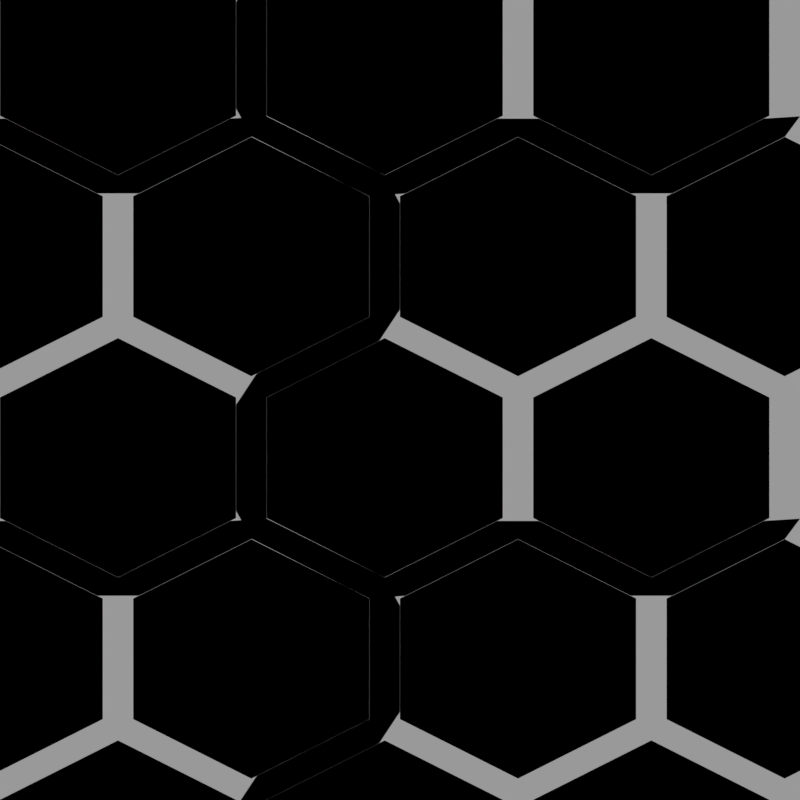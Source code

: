 # Source: honeycomb_down_regular.blend  (saved by Blender 2.78.0; exported with 4.5.12 LTS)
import bpy
from mathutils import Matrix  # noqa: F401  (used for matrix-valued properties, if any)

bpy.ops.wm.read_factory_settings(use_empty=True)
scene = bpy.context.scene
scene.name = 'Scene'

# ---- collections
col_collection_1 = bpy.data.collections.new('Collection 1'); scene.collection.children.link(col_collection_1)
col_collection_2 = bpy.data.collections.new('Collection 2'); scene.collection.children.link(col_collection_2)
col_collection_3 = bpy.data.collections.new('Collection 3'); scene.collection.children.link(col_collection_3)
col_collection_3.hide_render = True
col_collection_3.hide_viewport = True

# ---- images (referenced by path relative to the original .blend; pixels are not part of the script)
import os
ASSET_DIR = os.environ.get("B2B_ASSET_DIR", "")  # directory of the original .blend (textures are referenced by path, not embedded)
HERE = os.path.dirname(os.path.abspath(__file__))  # packed textures are extracted next to this script under _unpacked/

def load_image(name, relpath, width, height, colorspace="sRGB"):
    """Load a texture the original file referenced (path relative to the .blend, or extracted next to this script)."""
    p = next((c for c in (os.path.join(HERE, relpath), os.path.join(ASSET_DIR, relpath)) if relpath and os.path.exists(c)), "")
    if p:
        img = bpy.data.images.load(p, check_existing=True)
        img.name = name
    else:  # same state as the original file: an image datablock whose file is absent (Cycles renders it pink)
        img = bpy.data.images.new(name, width, height)
        img.source = "FILE"
        img.filepath = "//" + (relpath or name)
    img.colorspace_settings.name = colorspace
    return img
img_honeycomb_down_regular_normal = load_image('honeycomb_down_regular_normal', '', 1024, 1024, 'sRGB')
img_ao = load_image('AO', 'honeycomb_down_regular/honeycomb_down_regular_ambient-occlusion.png', 1024, 1024, 'sRGB')

# ---- materials (node trees are filled in below, after node groups)
mat_bake_target_material = bpy.data.materials.new('Bake Target Material')
mat_bake_target_material.alpha_threshold = 0.0
mat_bake_target_material.roughness = 0.5
mat_red = bpy.data.materials.new('Red')
mat_red.alpha_threshold = 0.0
mat_red.roughness = 0.5
mat_green = bpy.data.materials.new('Green')
mat_green.alpha_threshold = 0.0
mat_green.roughness = 0.5
mat_blue = bpy.data.materials.new('Blue')
mat_blue.alpha_threshold = 0.0
mat_blue.roughness = 0.5
mat_white = bpy.data.materials.new('White')
mat_white.alpha_threshold = 0.0
mat_white.roughness = 0.5
mat_black = bpy.data.materials.new('Black')
mat_black.alpha_threshold = 0.0
mat_black.roughness = 0.5

# ---- material node trees
mat_bake_target_material.use_nodes = True; mat_bake_target_material.node_tree.nodes.clear()
_N = mat_bake_target_material.node_tree.nodes; _L = mat_bake_target_material.node_tree.links
n0 = _N.new('ShaderNodeOutputMaterial'); n0.name = 'Material Output'; n0.location = (300, 300)
n1 = _N.new('ShaderNodeBsdfDiffuse'); n1.name = 'Diffuse BSDF'; n1.location = (10, 300)
n2 = _N.new('ShaderNodeTexImage'); n2.name = 'Image Texture'; n2.location = (417, 130)
n2.label = 'Normal'
n2.width = 140
n2.image = img_honeycomb_down_regular_normal
n3 = _N.new('ShaderNodeTexImage'); n3.name = 'Image Texture.001'; n3.location = (653, 130)
n3.label = 'AO'
n3.width = 140
n3.image = img_ao
_L.new(n1.outputs[0], n0.inputs[0])
n0.is_active_output = True
mat_red.use_nodes = True; mat_red.node_tree.nodes.clear()
_N = mat_red.node_tree.nodes; _L = mat_red.node_tree.links
n0 = _N.new('ShaderNodeOutputMaterial'); n0.name = 'Material Output'; n0.location = (300, 300)
n1 = _N.new('ShaderNodeBsdfDiffuse'); n1.name = 'Diffuse BSDF'; n1.location = (10, 300)
n1.inputs[0].default_value = (1.0, 0.0, 0.0, 1.0)
_L.new(n1.outputs[0], n0.inputs[0])
n0.is_active_output = True
mat_green.use_nodes = True; mat_green.node_tree.nodes.clear()
_N = mat_green.node_tree.nodes; _L = mat_green.node_tree.links
n0 = _N.new('ShaderNodeOutputMaterial'); n0.name = 'Material Output'; n0.location = (300, 300)
n1 = _N.new('ShaderNodeBsdfDiffuse'); n1.name = 'Diffuse BSDF'; n1.location = (10, 300)
n1.inputs[0].default_value = (0.0, 1.0, 0.0, 1.0)
_L.new(n1.outputs[0], n0.inputs[0])
n0.is_active_output = True
mat_blue.use_nodes = True; mat_blue.node_tree.nodes.clear()
_N = mat_blue.node_tree.nodes; _L = mat_blue.node_tree.links
n0 = _N.new('ShaderNodeOutputMaterial'); n0.name = 'Material Output'; n0.location = (300, 300)
n1 = _N.new('ShaderNodeBsdfDiffuse'); n1.name = 'Diffuse BSDF'; n1.location = (10, 300)
n1.inputs[0].default_value = (0.0, 0.0, 1.0, 1.0)
_L.new(n1.outputs[0], n0.inputs[0])
n0.is_active_output = True
mat_white.use_nodes = True; mat_white.node_tree.nodes.clear()
_N = mat_white.node_tree.nodes; _L = mat_white.node_tree.links
n0 = _N.new('ShaderNodeOutputMaterial'); n0.name = 'Material Output'; n0.location = (300, 300)
n1 = _N.new('ShaderNodeBsdfDiffuse'); n1.name = 'Diffuse BSDF'; n1.location = (10, 300)
n1.inputs[0].default_value = (1.0, 1.0, 1.0, 1.0)
_L.new(n1.outputs[0], n0.inputs[0])
n0.is_active_output = True
mat_black.use_nodes = True; mat_black.node_tree.nodes.clear()
_N = mat_black.node_tree.nodes; _L = mat_black.node_tree.links
n0 = _N.new('ShaderNodeOutputMaterial'); n0.name = 'Material Output'; n0.location = (300, 300)
n1 = _N.new('ShaderNodeBsdfDiffuse'); n1.name = 'Diffuse BSDF'; n1.location = (10, 300)
n1.inputs[0].default_value = (0.0, 0.0, 0.0, 1.0)
_L.new(n1.outputs[0], n0.inputs[0])
n0.is_active_output = True

# ---- world
world_world = bpy.data.worlds.new('World'); scene.world = world_world
world_world.use_nodes = True; world_world.node_tree.nodes.clear()
_N = world_world.node_tree.nodes; _L = world_world.node_tree.links
n0 = _N.new('ShaderNodeOutputWorld'); n0.name = 'World Output'; n0.location = (300, 300)
n1 = _N.new('ShaderNodeBackground'); n1.name = 'Background'; n1.location = (10, 300)
n1.inputs[0].default_value = (0.3185, 0.3185, 0.3185, 1.0)
_L.new(n1.outputs[0], n0.inputs[0])
n0.is_active_output = True
world_world.color = (0.05088, 0.05088, 0.05088)
world_world.use_sun_shadow = False
world_world.sun_shadow_jitter_overblur = 0.0
world_world.cycles.sampling_method = 'MANUAL'

# ---- cameras
cam_camera = bpy.data.cameras.new('Camera')
cam_camera.type = 'ORTHO'
cam_camera.clip_end = 100.0
cam_camera.lens = 35.0
cam_camera.sensor_width = 32.0
cam_camera.sensor_height = 18.0
cam_camera.ortho_scale = 1.0
cam_camera.dof.focus_distance = 0.0

# ---- meshes
me_plane = bpy.data.meshes.new('Plane')
me_plane.from_pydata([(-0.5, -0.5, 0.0), (0.5, -0.5, 0.0), (-0.5, 0.5, 0.0), (0.5, 0.5, 0.0)], [], [(0, 1, 3, 2)])
_uv = me_plane.uv_layers.new(name='UVMap')
_uv.uv.foreach_set('vector', [0.0, 0.0, 1.0, 0.0, 1.0, 1.0, 0.0, 1.0])
me_plane.materials.append(mat_bake_target_material)
me_plane.use_remesh_preserve_volume = False
me_plane.use_remesh_preserve_attributes = False
me_plane.use_mirror_vertex_groups = False
me_plane.update()
me_honeycomb_001 = bpy.data.meshes.new('honeycomb.001')
me_honeycomb_001.from_pydata([(-0.04797, 0.006034, -3.725e-09), (-0.1955, 0.06891, -0.01), (-0.3333, -1.49e-08, -0.01), (-0.3333, -0.1378, -0.01), (-0.1955, -0.2067, -0.01), (-0.05773, -0.1378, -0.01), (0.2756, -1.49e-08, -0.01), (0.1378, 0.06891, -0.01), (3.441e-08, -1.49e-08, -0.01), (3.441e-08, -0.1378, -0.01), (0.1378, -0.2067, -0.01), (0.2853, -0.1438, -3.725e-09), (0.1089, 0.25, -0.01), (-0.02887, 0.3189, -0.01), (-0.1667, 0.25, -0.01), (-0.1667, 0.1122, -0.01), (-0.02887, 0.03239, -3.725e-09), (0.1187, 0.1062, -3.725e-09), (0.452, 0.2561, -3.725e-09), (0.3044, 0.3189, -0.01), (0.1667, 0.25, -0.01), (0.1667, 0.1122, -0.01), (0.3044, 0.04331, -0.01), (0.4422, 0.1122, -0.01), (0.3235, 0.006034, -3.725e-09), (0.3235, -0.1448, -3.725e-09), (-0.362, -0.1695, -3.725e-09), (-0.3813, -0.1349, -3.725e-09), (0.1112, -0.2403, -3.725e-09), (-0.02887, -0.1702, -3.725e-09), (-0.3813, -0.002956, -3.725e-09), (-0.3555, 0.03573, -3.725e-09), (-0.2146, 0.1062, -3.725e-09), (-0.05543, 0.3525, -3.725e-09), (-0.002305, 0.3525, -3.725e-09), (-0.3431, -0.1438, -3.725e-09), (-0.1955, -0.2176, -3.725e-09), (-0.169, -0.2403, -3.725e-09), (0.1187, 0.2561, -3.725e-09), (0.1089, 0.1122, -0.01), (0.1569, 0.2561, -3.725e-09), (0.1569, 0.1062, -3.725e-09), (-0.05773, -1.49e-08, -0.01), (-0.1955, 0.07983, -3.725e-09), (-0.1955, 0.2825, -3.725e-09), (-0.1764, 0.1062, -3.725e-09), (-0.02887, 0.04331, -0.01), (-0.2146, 0.2561, -3.725e-09), (0.2853, 0.006034, -3.725e-09), (0.2756, -0.1378, -0.01), (0.4644, 0.07648, -3.725e-09), (0.3044, 0.3299, -3.725e-09), (0.4902, 0.2471, -3.725e-09), (0.4711, 0.2824, -3.725e-09), (0.1378, 0.07983, -3.725e-09), (-0.009764, 0.006034, -3.725e-09), (-0.2146, -0.244, -3.725e-09), (0.1378, 0.2824, -3.725e-09), (0.2779, 0.3525, -3.725e-09), (0.4422, 0.25, -0.01), (0.3044, 0.03239, -3.725e-09), (0.1644, -0.2403, -3.725e-09), (0.3045, -0.1702, -3.725e-09), (-0.009764, -0.1438, -3.725e-09), (0.1378, -0.2176, -3.725e-09), (-0.04797, -0.1438, -3.725e-09), (-0.1764, 0.2561, -3.725e-09), (0.4902, 0.1152, -3.725e-09), (0.3237, 0.3554, -3.725e-09), (-0.02887, 0.3299, -3.725e-09), (-0.3431, 0.006034, -3.725e-09), (0.452, 0.1062, -3.725e-09)], [], [(29, 65, 36, 37), (37, 36, 56), (62, 11, 64, 61), (61, 64, 28), (34, 33, 69), (34, 69, 38, 57), (43, 32, 31, 70), (70, 31, 30), (70, 30, 27, 35), (35, 27, 26), (35, 26, 56, 36), (54, 17, 16, 55), (55, 16, 0), (55, 0, 65, 63), (63, 65, 29), (63, 29, 28, 64), (69, 33, 44, 66), (66, 44, 47), (66, 47, 32, 45), (45, 32, 43), (45, 43, 0, 16), (51, 58, 57, 40), (40, 57, 38), (40, 38, 17, 41), (41, 17, 54), (41, 54, 48, 60), (50, 71, 60, 24), (24, 60, 48), (24, 48, 11, 25), (25, 11, 62), (52, 53, 18), (52, 18, 71, 67), (67, 71, 50), (68, 58, 51), (68, 51, 18, 53), (49, 6, 7, 8, 9, 10), (21, 22, 23, 59, 19, 20), (39, 12, 13, 14, 15, 46), (3, 4, 5, 42, 1, 2), (35, 36, 4, 3), (17, 38, 12, 39), (40, 41, 21, 20), (0, 43, 1, 42), (45, 16, 46, 15), (11, 48, 6, 49), (51, 40, 20, 19), (54, 55, 8, 7), (16, 17, 39, 46), (18, 51, 19, 59), (41, 60, 22, 21), (48, 54, 7, 6), (63, 64, 10, 9), (65, 0, 42, 5), (66, 45, 15, 14), (64, 11, 49, 10), (36, 65, 5, 4), (38, 69, 13, 12), (43, 70, 2, 1), (71, 18, 59, 23), (60, 71, 23, 22), (70, 35, 3, 2), (55, 63, 9, 8), (69, 66, 14, 13)])
me_honeycomb_001.polygons.foreach_set('material_index', [3, 3, 3, 3, 3, 3, 3, 3, 3, 3, 3, 3, 3, 3, 3, 3, 3, 3, 3, 3, 3, 3, 3, 3, 3, 3, 3, 3, 3, 3, 3, 3, 3, 3, 3, 4, 4, 4, 4, 4, 4, 4, 4, 4, 4, 4, 4, 4, 4, 4, 4, 4, 4, 4, 4, 4, 4, 4, 4, 4, 4, 4, 4])
me_honeycomb_001.materials.append(mat_red)
me_honeycomb_001.materials.append(mat_green)
me_honeycomb_001.materials.append(mat_blue)
me_honeycomb_001.materials.append(mat_white)
me_honeycomb_001.materials.append(mat_black)
me_honeycomb_001.use_remesh_preserve_volume = False
me_honeycomb_001.use_remesh_preserve_attributes = False
me_honeycomb_001.use_mirror_vertex_groups = False
me_honeycomb_001.update()
me_honeycomb_000 = bpy.data.meshes.new('honeycomb.000')
me_honeycomb_000.from_pydata([(-0.04797, 0.006034, -3.725e-09), (-0.1955, 0.06891, -0.01), (-0.3333, -1.49e-08, -0.01), (-0.3333, -0.1378, -0.01), (-0.1955, -0.2067, -0.01), (-0.05773, -0.1378, -0.01), (0.2756, -1.49e-08, -0.01), (0.1378, 0.06891, -0.01), (3.441e-08, -1.49e-08, -0.01), (3.441e-08, -0.1378, -0.01), (0.1378, -0.2067, -0.01), (0.2853, -0.1438, -3.725e-09), (0.1089, 0.25, -0.01), (-0.02887, 0.3189, -0.01), (-0.1667, 0.25, -0.01), (-0.1667, 0.1122, -0.01), (-0.02887, 0.03239, -3.725e-09), (0.1187, 0.1062, -3.725e-09), (0.452, 0.2561, -3.725e-09), (0.3044, 0.3189, -0.01), (0.1667, 0.25, -0.01), (0.1667, 0.1122, -0.01), (0.3044, 0.04331, -0.01), (0.4422, 0.1122, -0.01), (0.3235, 0.006034, -3.725e-09), (0.3235, -0.1448, -3.725e-09), (-0.362, -0.1695, -3.725e-09), (-0.3813, -0.1349, -3.725e-09), (0.1112, -0.2403, -3.725e-09), (-0.02887, -0.1702, -3.725e-09), (-0.3813, -0.002956, -3.725e-09), (-0.3555, 0.03573, -3.725e-09), (-0.2146, 0.1062, -3.725e-09), (-0.05543, 0.3525, -3.725e-09), (-0.002305, 0.3525, -3.725e-09), (-0.3431, -0.1438, -3.725e-09), (-0.1955, -0.2176, -3.725e-09), (-0.169, -0.2403, -3.725e-09), (0.1187, 0.2561, -3.725e-09), (0.1089, 0.1122, -0.01), (0.1569, 0.2561, -3.725e-09), (0.1569, 0.1062, -3.725e-09), (-0.05773, -1.49e-08, -0.01), (-0.1955, 0.07983, -3.725e-09), (-0.1955, 0.2825, -3.725e-09), (-0.1764, 0.1062, -3.725e-09), (-0.02887, 0.04331, -0.01), (-0.2146, 0.2561, -3.725e-09), (0.2853, 0.006034, -3.725e-09), (0.2756, -0.1378, -0.01), (0.4644, 0.07648, -3.725e-09), (0.3044, 0.3299, -3.725e-09), (0.4902, 0.2471, -3.725e-09), (0.4711, 0.2824, -3.725e-09), (0.1378, 0.07983, -3.725e-09), (-0.009764, 0.006034, -3.725e-09), (-0.2146, -0.244, -3.725e-09), (0.1378, 0.2824, -3.725e-09), (0.2779, 0.3525, -3.725e-09), (0.4422, 0.25, -0.01), (0.3044, 0.03239, -3.725e-09), (0.1644, -0.2403, -3.725e-09), (0.3045, -0.1702, -3.725e-09), (-0.009764, -0.1438, -3.725e-09), (0.1378, -0.2176, -3.725e-09), (-0.04797, -0.1438, -3.725e-09), (-0.1764, 0.2561, -3.725e-09), (0.4902, 0.1152, -3.725e-09), (0.3237, 0.3554, -3.725e-09), (-0.02887, 0.3299, -3.725e-09), (-0.3431, 0.006034, -3.725e-09), (0.452, 0.1062, -3.725e-09)], [], [(29, 65, 36, 37), (37, 36, 56), (62, 11, 64, 61), (61, 64, 28), (34, 33, 69), (34, 69, 38, 57), (43, 32, 31, 70), (70, 31, 30), (70, 30, 27, 35), (35, 27, 26), (35, 26, 56, 36), (54, 17, 16, 55), (55, 16, 0), (55, 0, 65, 63), (63, 65, 29), (63, 29, 28, 64), (69, 33, 44, 66), (66, 44, 47), (66, 47, 32, 45), (45, 32, 43), (45, 43, 0, 16), (51, 58, 57, 40), (40, 57, 38), (40, 38, 17, 41), (41, 17, 54), (41, 54, 48, 60), (50, 71, 60, 24), (24, 60, 48), (24, 48, 11, 25), (25, 11, 62), (52, 53, 18), (52, 18, 71, 67), (67, 71, 50), (68, 58, 51), (68, 51, 18, 53), (49, 6, 7, 8, 9, 10), (21, 22, 23, 59, 19, 20), (39, 12, 13, 14, 15, 46), (3, 4, 5, 42, 1, 2), (35, 36, 4, 3), (17, 38, 12, 39), (40, 41, 21, 20), (0, 43, 1, 42), (45, 16, 46, 15), (11, 48, 6, 49), (51, 40, 20, 19), (54, 55, 8, 7), (16, 17, 39, 46), (18, 51, 19, 59), (41, 60, 22, 21), (48, 54, 7, 6), (63, 64, 10, 9), (65, 0, 42, 5), (66, 45, 15, 14), (64, 11, 49, 10), (36, 65, 5, 4), (38, 69, 13, 12), (43, 70, 2, 1), (71, 18, 59, 23), (60, 71, 23, 22), (70, 35, 3, 2), (55, 63, 9, 8), (69, 66, 14, 13)])
me_honeycomb_000.polygons.foreach_set('material_index', [1, 1, 1, 1, 1, 1, 1, 1, 1, 1, 1, 1, 1, 1, 1, 1, 1, 1, 1, 1, 1, 1, 1, 1, 1, 1, 1, 1, 1, 1, 1, 1, 1, 1, 1, 2, 0, 0, 2, 2, 0, 0, 2, 0, 2, 0, 2, 0, 0, 0, 2, 2, 2, 0, 2, 2, 0, 2, 0, 0, 2, 2, 0])
me_honeycomb_000.materials.append(mat_red)
me_honeycomb_000.materials.append(mat_green)
me_honeycomb_000.materials.append(mat_blue)
me_honeycomb_000.materials.append(mat_white)
me_honeycomb_000.materials.append(mat_black)
me_honeycomb_000.use_remesh_preserve_volume = False
me_honeycomb_000.use_remesh_preserve_attributes = False
me_honeycomb_000.use_mirror_vertex_groups = False
me_honeycomb_000.update()

# ---- objects
ob_camera = bpy.data.objects.new('Camera', cam_camera)
ob_bake_target = bpy.data.objects.new('Bake Target', me_plane)
ob_honeycomb_down_bw = bpy.data.objects.new('Honeycomb Down BW', me_honeycomb_001)
ob_honeycomb_down_rgb = bpy.data.objects.new('Honeycomb Down RGB', me_honeycomb_000)

# ---- transforms, parenting, visibility, modifiers, constraints
ob_camera.location = (0.0, 0.0, 2.0)
ob_camera.hide_viewport = True
ob_camera.display_type = 'WIRE'
ob_camera.lineart.crease_threshold = 0.0
ob_bake_target.location = (0.0, 0.0, 0.0)
ob_bake_target.hide_render = True
ob_bake_target.display_type = 'WIRE'
ob_bake_target.lineart.crease_threshold = 0.0
ob_honeycomb_down_bw.location = (-0.4903, 0.5, 0.0)
ob_honeycomb_down_bw.scale = (1.0, 1.006, 1.001)
ob_honeycomb_down_bw.lineart.crease_threshold = 0.0
_m = ob_honeycomb_down_bw.modifiers.new('Array', 'ARRAY')
_m.constant_offset_displace = (0.0, 0.0, 0.0)
_m.relative_offset_displace = (0.765, 0.0, 0.0)
_m = ob_honeycomb_down_bw.modifiers.new('Array.001', 'ARRAY')
_m.count = 3
_m.constant_offset_displace = (0.0, 0.0, 0.0)
_m.relative_offset_displace = (0.0, -0.834, 0.0)
ob_honeycomb_down_rgb.location = (-0.4903, 0.5, 0.0)
ob_honeycomb_down_rgb.scale = (1.0, 1.006, 1.001)
ob_honeycomb_down_rgb.lineart.crease_threshold = 0.0
_m = ob_honeycomb_down_rgb.modifiers.new('Array', 'ARRAY')
_m.constant_offset_displace = (0.0, 0.0, 0.0)
_m.relative_offset_displace = (0.765, 0.0, 0.0)
_m = ob_honeycomb_down_rgb.modifiers.new('Array.001', 'ARRAY')
_m.count = 3
_m.constant_offset_displace = (0.0, 0.0, 0.0)
_m.relative_offset_displace = (0.0, -0.834, 0.0)

# ---- collection membership
col_collection_1.objects.link(ob_camera)
col_collection_1.objects.link(ob_bake_target)
col_collection_2.objects.link(ob_honeycomb_down_bw)
col_collection_3.objects.link(ob_honeycomb_down_rgb)

# ---- scene / render settings (as saved in the file)
scene.camera = ob_camera
scene.frame_start = 1; scene.frame_end = 250; scene.frame_set(1)
scene.render.engine = 'CYCLES'
scene.render.image_settings.compression = 90
scene.render.resolution_x = 1024
scene.render.resolution_y = 1024
scene.render.dither_intensity = 0.0
scene.render.use_sequencer = False
scene.render.use_stamp_time = False
scene.render.use_stamp_date = False
scene.render.use_stamp_scene = False
scene.render.use_stamp_note = True
scene.render.use_stamp_filename = False
scene.render.stamp_font_size = 10
scene.render.stamp_background = (0.0, 0.0, 0.0, 0.8)
scene.cycles.use_denoising = False
scene.cycles.samples = 16
scene.cycles.sampling_pattern = 'TABULATED_SOBOL'
scene.cycles.light_sampling_threshold = 0.05
scene.cycles.use_adaptive_sampling = False
scene.cycles.use_light_tree = False
scene.cycles.caustics_reflective = False
scene.cycles.caustics_refractive = False
scene.cycles.blur_glossy = 0.05
scene.cycles.volume_bounces = 4
scene.cycles.sample_clamp_indirect = 0.5
scene.cycles.bake_type = 'AO'
scene.view_settings.view_transform = 'Standard'
bpy.context.view_layer.update()
